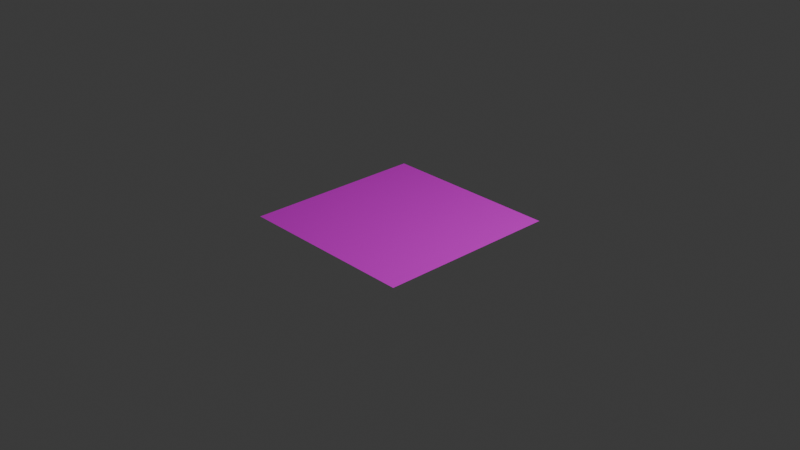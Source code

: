 # Source: heart_drawing_animation.blend  (saved by Blender 4.3.32; exported with 4.5.12 LTS)
import bpy
from mathutils import Matrix  # noqa: F401  (used for matrix-valued properties, if any)

bpy.ops.wm.read_factory_settings(use_empty=True)
scene = bpy.context.scene
scene.name = 'Scene'

# ---- collections
col_collection = bpy.data.collections.new('Collection'); scene.collection.children.link(col_collection)

# ---- images (referenced by path relative to the original .blend; pixels are not part of the script)
import os
ASSET_DIR = os.environ.get("B2B_ASSET_DIR", "")  # directory of the original .blend (textures are referenced by path, not embedded)
HERE = os.path.dirname(os.path.abspath(__file__))  # packed textures are extracted next to this script under _unpacked/

def load_image(name, relpath, width, height, colorspace="sRGB"):
    """Load a texture the original file referenced (path relative to the .blend, or extracted next to this script)."""
    p = next((c for c in (os.path.join(HERE, relpath), os.path.join(ASSET_DIR, relpath)) if relpath and os.path.exists(c)), "")
    if p:
        img = bpy.data.images.load(p, check_existing=True)
        img.name = name
    else:  # same state as the original file: an image datablock whose file is absent (Cycles renders it pink)
        img = bpy.data.images.new(name, width, height)
        img.source = "FILE"
        img.filepath = "//" + (relpath or name)
    img.colorspace_settings.name = colorspace
    return img
img_0001_png_001 = load_image('0001.png.001', '0001.png', 1024, 1024, 'sRGB')

# ---- materials (node trees are filled in below, after node groups)
mat_material_001 = bpy.data.materials.new('Material.001')

# ---- material node trees
mat_material_001.use_nodes = True; mat_material_001.node_tree.nodes.clear()
_N = mat_material_001.node_tree.nodes; _L = mat_material_001.node_tree.links
n0 = _N.new('ShaderNodeBsdfPrincipled'); n0.name = 'Principled BSDF'; n0.location = (10, 300)
n1 = _N.new('ShaderNodeOutputMaterial'); n1.name = 'Material Output'; n1.location = (300, 300)
n2 = _N.new('ShaderNodeTexImage'); n2.name = 'Image Texture'; n2.location = (-328, 208)
n2.image = img_0001_png_001
_L.new(n0.outputs[0], n1.inputs[0])
_L.new(n2.outputs[0], n0.inputs[0])
n1.is_active_output = True

# ---- world
world_world = bpy.data.worlds.new('World'); scene.world = world_world
world_world.use_nodes = True; world_world.node_tree.nodes.clear()
_N = world_world.node_tree.nodes; _L = world_world.node_tree.links
n0 = _N.new('ShaderNodeOutputWorld'); n0.name = 'World Output'; n0.location = (300, 300)
n1 = _N.new('ShaderNodeBackground'); n1.name = 'Background'; n1.location = (10, 300)
n1.inputs[0].default_value = (0.05088, 0.05088, 0.05088, 1.0)
_L.new(n1.outputs[0], n0.inputs[0])
n0.is_active_output = True
world_world.color = (0.05088, 0.05088, 0.05088)
world_world.sun_shadow_jitter_overblur = 0.0

# ---- cameras
cam_camera = bpy.data.cameras.new('Camera')
cam_camera.clip_end = 100.0
cam_camera.ortho_scale = 7.314

# ---- lights
light_light = bpy.data.lights.new('Light', 'POINT')
light_light.energy = 1000.0
light_light.shadow_soft_size = 0.1

# ---- meshes
me_plane = bpy.data.meshes.new('Plane')
me_plane.from_pydata([(0.9923, -1.008, 0.0), (1.008, 0.9923, 0.0), (-1.008, -0.9923, 0.0), (-0.9923, 1.008, 0.0)], [], [(0, 1, 3, 2)])
_uv = me_plane.uv_layers.new(name='UVMap')
_uv.uv.foreach_set('vector', [0.0, 0.0, 1.0, 0.0, 1.0, 1.0, 0.0, 1.0])
me_plane.materials.append(mat_material_001)
me_plane.update()

# ---- objects
ob_light = bpy.data.objects.new('Light', light_light)
ob_camera = bpy.data.objects.new('Camera', cam_camera)
ob_plane = bpy.data.objects.new('Plane', me_plane)

# ---- transforms, parenting, visibility, modifiers, constraints
ob_light.location = (4.076, 1.005, 5.904)
ob_light.rotation_euler = (0.6503, 0.05522, 1.866)
ob_light.lock_rotations_4d = False
ob_light.empty_display_type = 'ARROWS'
ob_light.color = (0.0, 0.0, 0.0, 0.0)
ob_light.lineart.crease_threshold = 0.0
ob_camera.location = (7.359, -6.926, 4.958)
ob_camera.rotation_euler = (1.109, 0.0, 0.8149)
ob_camera.lock_rotations_4d = False
ob_camera.empty_display_type = 'ARROWS'
ob_camera.color = (0.0, 0.0, 0.0, 0.0)
ob_camera.display_type = 'WIRE'
ob_camera.lineart.crease_threshold = 0.0
ob_plane.location = (0.0, 0.0, 0.0)

# ---- collection membership
col_collection.objects.link(ob_light)
col_collection.objects.link(ob_camera)
col_collection.objects.link(ob_plane)

# ---- scene / render settings (as saved in the file)
scene.camera = ob_camera
scene.frame_start = 1; scene.frame_end = 250; scene.frame_set(92)
scene.render.engine = 'BLENDER_EEVEE_NEXT'
bpy.context.view_layer.update()

